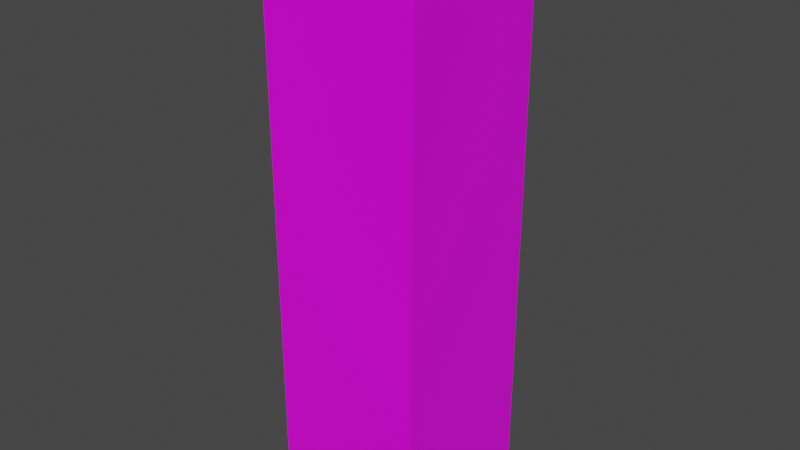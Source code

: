 # Source: Missy_Normal.blend  (saved by Blender 2.82.7; exported with 4.5.12 LTS)
import bpy
from mathutils import Matrix  # noqa: F401  (used for matrix-valued properties, if any)

bpy.ops.wm.read_factory_settings(use_empty=True)
scene = bpy.context.scene
scene.name = 'Scene'

# ---- collections
col_collection = bpy.data.collections.new('Collection'); scene.collection.children.link(col_collection)

# ---- images (referenced by path relative to the original .blend; pixels are not part of the script)
import os
ASSET_DIR = os.environ.get("B2B_ASSET_DIR", "")  # directory of the original .blend (textures are referenced by path, not embedded)
HERE = os.path.dirname(os.path.abspath(__file__))  # packed textures are extracted next to this script under _unpacked/

def load_image(name, relpath, width, height, colorspace="sRGB"):
    """Load a texture the original file referenced (path relative to the .blend, or extracted next to this script)."""
    p = next((c for c in (os.path.join(HERE, relpath), os.path.join(ASSET_DIR, relpath)) if relpath and os.path.exists(c)), "")
    if p:
        img = bpy.data.images.load(p, check_existing=True)
        img.name = name
    else:  # same state as the original file: an image datablock whose file is absent (Cycles renders it pink)
        img = bpy.data.images.new(name, width, height)
        img.source = "FILE"
        img.filepath = "//" + (relpath or name)
    img.colorspace_settings.name = colorspace
    return img
img_lolirock_missy_normal_r90_jpg = load_image('LoliRock_Missy_Normal_R90.jpg', 'LoliRock_Missy_Normal_R90.jpg', 1024, 1024, 'sRGB')

# ---- materials (node trees are filled in below, after node groups)
mat_material = bpy.data.materials.new('Material')
mat_material.alpha_threshold = 0.0
mat_material.use_transparent_shadow = False
mat_material.line_color = (0.0, 0.0, 0.0, 1.0)

# ---- material node trees
mat_material.use_nodes = True; mat_material.node_tree.nodes.clear()
_N = mat_material.node_tree.nodes; _L = mat_material.node_tree.links
n0 = _N.new('ShaderNodeOutputMaterial'); n0.name = 'Material Output'; n0.location = (300, 300)
n1 = _N.new('ShaderNodeBsdfPrincipled'); n1.name = 'Principled BSDF'; n1.location = (10, 300)
n1.distribution = 'GGX'
n1.subsurface_method = 'BURLEY'
n1.inputs[2].default_value = 0.4
n1.inputs[3].default_value = 1.45
n1.inputs[27].default_value = (0.0, 0.0, 0.0, 1.0)
n1.inputs[28].default_value = 1.0
n2 = _N.new('ShaderNodeTexImage'); n2.name = 'Image Texture'; n2.location = (-280, 280)
n2.image = img_lolirock_missy_normal_r90_jpg
_L.new(n1.outputs[0], n0.inputs[0])
_L.new(n2.outputs[0], n1.inputs[0])
n0.is_active_output = True

# ---- world
world_world = bpy.data.worlds.new('World'); scene.world = world_world
world_world.use_nodes = True; world_world.node_tree.nodes.clear()
_N = world_world.node_tree.nodes; _L = world_world.node_tree.links
n0 = _N.new('ShaderNodeOutputWorld'); n0.name = 'World Output'; n0.location = (300, 300)
n1 = _N.new('ShaderNodeBackground'); n1.name = 'Background'; n1.location = (10, 300)
n1.inputs[0].default_value = (0.05088, 0.05088, 0.05088, 1.0)
_L.new(n1.outputs[0], n0.inputs[0])
n0.is_active_output = True
world_world.color = (0.05088, 0.05088, 0.05088)
world_world.use_sun_shadow = False
world_world.sun_shadow_jitter_overblur = 0.0

# ---- meshes
me_cube = bpy.data.meshes.new('Cube')
me_cube.from_pydata([(0.225, 0.225, 1.656), (0.225, 0.225, 0.005731), (0.225, -0.225, 1.656), (0.225, -0.225, 0.005731), (-0.225, 0.225, 1.656), (-0.225, 0.225, 0.005731), (-0.225, -0.225, 1.656), (-0.225, -0.225, 0.005731)], [], [(0, 4, 6, 2), (3, 2, 6, 7), (7, 6, 4, 5), (5, 1, 3, 7), (1, 0, 2, 3), (5, 4, 0, 1)])
_uv = me_cube.uv_layers.new(name='UVMap')
_uv.uv.foreach_set('vector', [0.5926, 0.6742, 0.7986, 0.6742, 0.7986, 0.7802, 0.5926, 0.7802, 0.2066, 0.6473, 0.7999, 0.6473, 0.7999, 0.7901, 0.2066, 0.7901, 0.204, 0.3676, 0.7973, 0.3676, 0.7973, 0.4691, 0.204, 0.4691, 0.2014, 0.6512, 0.4333, 0.6512, 0.4333, 0.7757, 0.2014, 0.7757, 0.2014, 0.4844, 0.7999, 0.4844, 0.7999, 0.6363, 0.2014, 0.6363, 0.2079, 0.0621, 0.8012, 0.0621, 0.8012, 0.2003, 0.2079, 0.2003])
me_cube.materials.append(mat_material)
me_cube.use_remesh_preserve_volume = False
me_cube.use_remesh_preserve_attributes = False
me_cube.use_mirror_vertex_groups = False
me_cube.update()

# ---- objects
ob_cube = bpy.data.objects.new('Cube', me_cube)

# ---- transforms, parenting, visibility, modifiers, constraints
ob_cube.location = (0.0, 0.0, 0.0)
ob_cube.lock_rotations_4d = False
ob_cube.empty_display_type = 'ARROWS'
ob_cube.lineart.crease_threshold = 0.0

# ---- collection membership
col_collection.objects.link(ob_cube)

# ---- scene / render settings (as saved in the file)
scene.frame_start = 1; scene.frame_end = 250; scene.frame_set(1)
scene.render.engine = 'BLENDER_EEVEE_NEXT'
scene.cycles.use_denoising = False
scene.cycles.samples = 128
scene.cycles.sampling_pattern = 'TABULATED_SOBOL'
scene.cycles.use_adaptive_sampling = False
scene.cycles.use_light_tree = False
scene.view_settings.view_transform = 'Filmic'
bpy.context.view_layer.update()

# ---- added for rendering (the .blend has no active camera and no usable light): camera, sun
cam_auto = bpy.data.cameras.new('AutoCamera')
cam_auto.lens = 50.0
cam_auto.sensor_width = 36.0
cam_auto.clip_end = 1000.0
ob_auto_camera = bpy.data.objects.new('AutoCamera', cam_auto)
scene.collection.objects.link(ob_auto_camera)
ob_auto_camera.location = (1.63624, -1.96348, 2.13972)
ob_auto_camera.rotation_euler = (1.09748, -7.21219e-08, 0.694738)
scene.camera = ob_auto_camera
light_auto_sun = bpy.data.lights.new('AutoSun', 'SUN')
light_auto_sun.energy = 3.0
light_auto_sun.angle = 0.0523599
ob_auto_sun = bpy.data.objects.new('AutoSun', light_auto_sun)
scene.collection.objects.link(ob_auto_sun)
ob_auto_sun.rotation_euler = (0.872665, 0.174533, 0.523599)
bpy.context.view_layer.update()
